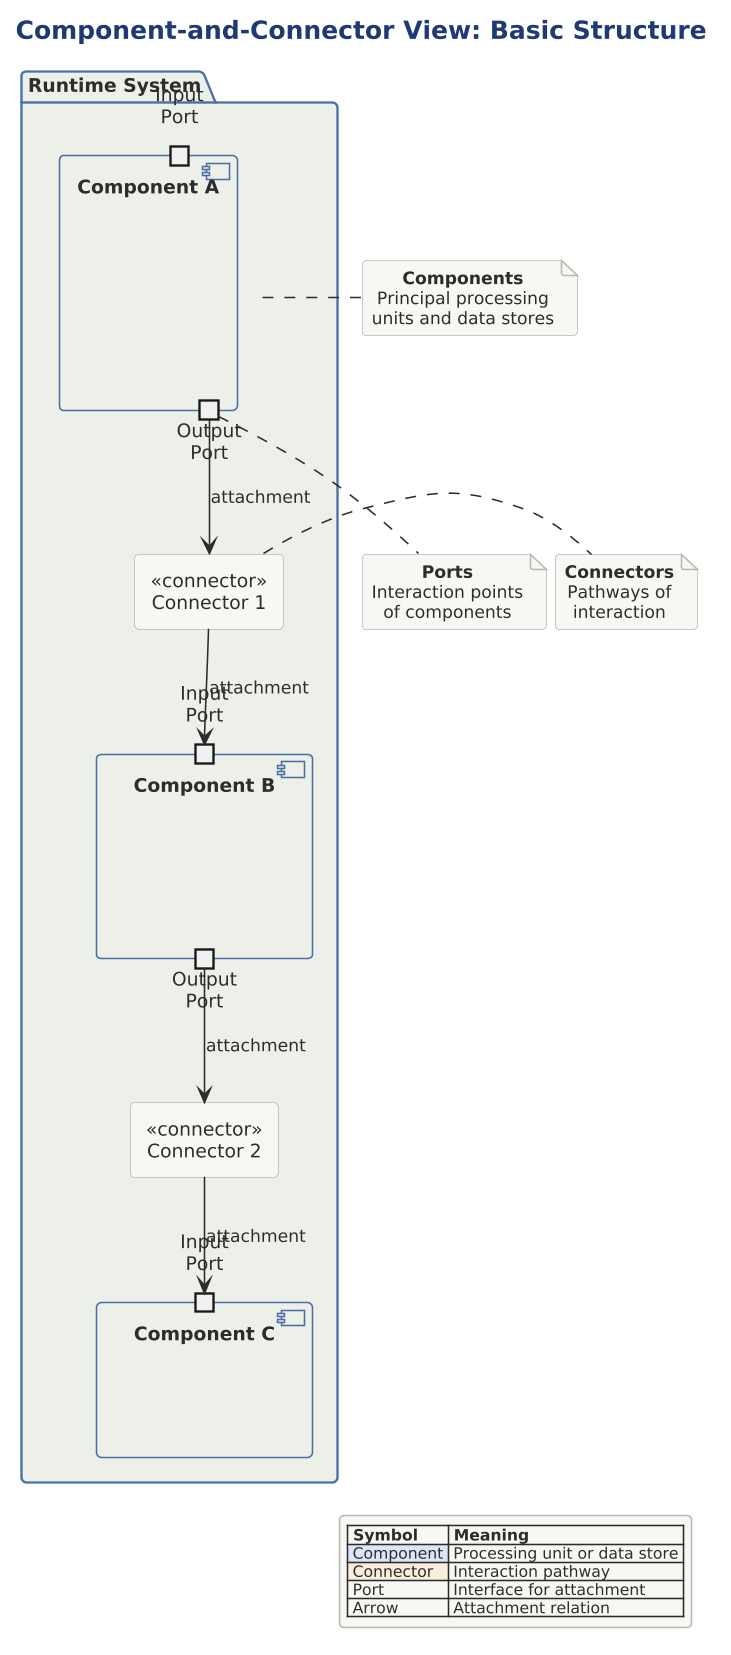

The diagram above was rendered by PlantUML. Its source (embedded in the PNG):
@startuml 01-basic-cc-view

skinparam dpi 150



!include ../../../../../../tooling/styles/plantuml/structural/package-diagram-style.iuml

title Component-and-Connector View: Basic Structure

package "Runtime System" {
    component "Component A" as CA {
        portin "Input\nPort" as CA_in
        portout "Output\nPort" as CA_out
    }
    
    component "Component B" as CB {
        portin "Input\nPort" as CB_in
        portout "Output\nPort" as CB_out
    }
    
    component "Component C" as CC {
        portin "Input\nPort" as CC_in
    }
    
    rectangle "<<connector>>\nConnector 1" as CON1 {
    }
    
    rectangle "<<connector>>\nConnector 2" as CON2 {
    }
}

CA_out --> CON1 : attachment
CON1 --> CB_in : attachment
CB_out --> CON2 : attachment
CON2 --> CC_in : attachment

note right of CA
  **Components**
  Principal processing 
  units and data stores
end note

note right of CON1
  **Connectors**
  Pathways of 
  interaction
end note

note bottom of CA_out
  **Ports**
  Interaction points
  of components
end note

legend right
  |= Symbol |= Meaning |
  | <$fill_primary> Component | Processing unit or data store |
  | <$fill_caution> Connector | Interaction pathway |
  | Port | Interface for attachment |
  | Arrow | Attachment relation |
endlegend

@enduml